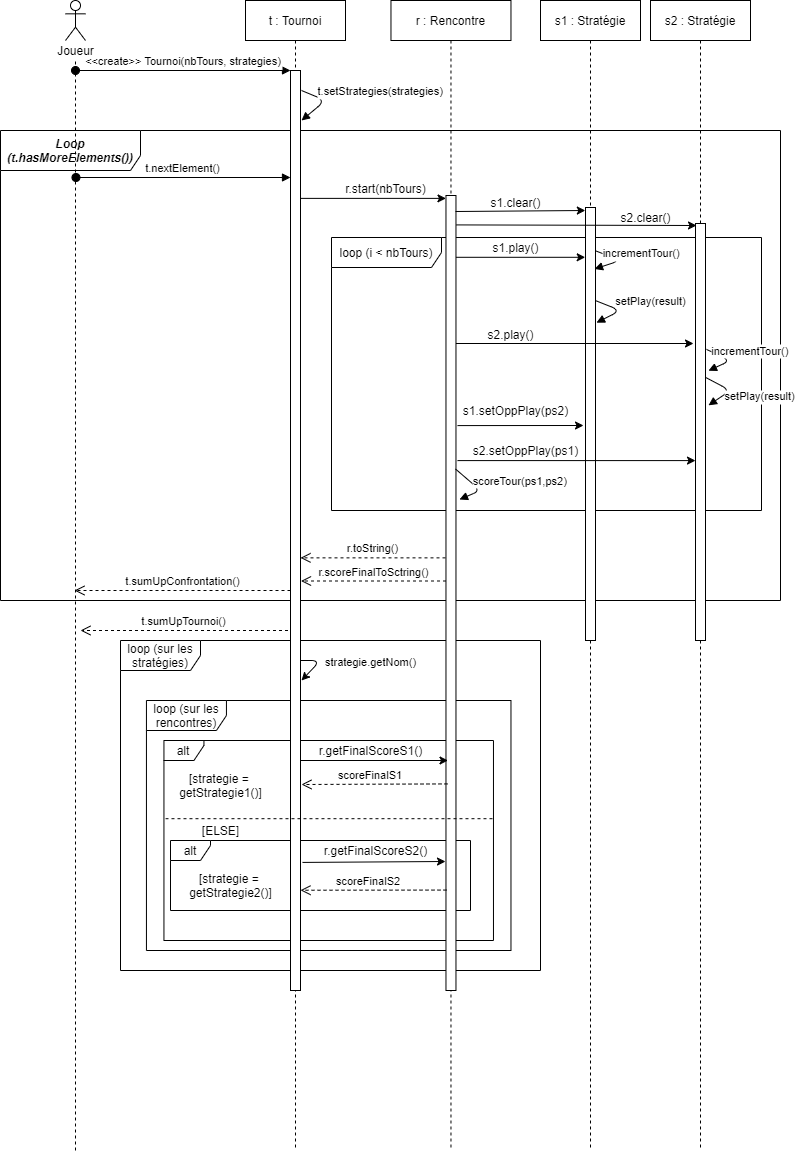

The diagram above was exported from draw.io. Its source (the exported page's mxGraphModel, read from the mxfile embedded in the PNG):
<mxGraphModel dx="1108" dy="510" grid="1" gridSize="10" guides="1" tooltips="1" connect="1" arrows="1" fold="1" page="1" pageScale="1" pageWidth="850" pageHeight="1100" math="0" shadow="0">
  <root>
    <mxCell id="0" />
    <mxCell id="1" parent="0" />
    <mxCell id="-K3l7CdL4BcSLsX8dQDq-81" value="loop (sur les stratégies)" style="shape=umlFrame;whiteSpace=wrap;html=1;width=80;height=30;" parent="1" vertex="1">
      <mxGeometry x="170" y="730" width="420" height="330" as="geometry" />
    </mxCell>
    <mxCell id="-K3l7CdL4BcSLsX8dQDq-84" value="loop (sur les rencontres)" style="shape=umlFrame;whiteSpace=wrap;html=1;width=80;height=30;" parent="1" vertex="1">
      <mxGeometry x="195.94" y="790" width="364.53" height="250" as="geometry" />
    </mxCell>
    <mxCell id="-K3l7CdL4BcSLsX8dQDq-85" value="alt" style="shape=umlFrame;whiteSpace=wrap;html=1;width=40;height=20;" parent="1" vertex="1">
      <mxGeometry x="213.44" y="830" width="329.53" height="200" as="geometry" />
    </mxCell>
    <mxCell id="-K3l7CdL4BcSLsX8dQDq-96" value="alt" style="shape=umlFrame;whiteSpace=wrap;html=1;width=40;height=20;" parent="1" vertex="1">
      <mxGeometry x="220" y="930" width="300" height="70" as="geometry" />
    </mxCell>
    <mxCell id="-K3l7CdL4BcSLsX8dQDq-49" value="&lt;b&gt;&lt;i&gt;Loop (t.hasMoreElements())&lt;/i&gt;&lt;/b&gt;" style="shape=umlFrame;whiteSpace=wrap;html=1;width=140;height=40;" parent="1" vertex="1">
      <mxGeometry x="50" y="220" width="780" height="470" as="geometry" />
    </mxCell>
    <mxCell id="-K3l7CdL4BcSLsX8dQDq-63" value="loop (i &amp;lt; nbTours)" style="shape=umlFrame;whiteSpace=wrap;html=1;width=110;height=30;" parent="1" vertex="1">
      <mxGeometry x="381" y="327" width="430" height="273" as="geometry" />
    </mxCell>
    <mxCell id="-K3l7CdL4BcSLsX8dQDq-15" value="t : Tournoi" style="shape=umlLifeline;perimeter=lifelinePerimeter;container=1;collapsible=0;recursiveResize=0;rounded=0;shadow=0;strokeWidth=1;" parent="1" vertex="1">
      <mxGeometry x="295" y="90" width="100" height="1150" as="geometry" />
    </mxCell>
    <mxCell id="-K3l7CdL4BcSLsX8dQDq-16" value="" style="points=[];perimeter=orthogonalPerimeter;rounded=0;shadow=0;strokeWidth=1;" parent="-K3l7CdL4BcSLsX8dQDq-15" vertex="1">
      <mxGeometry x="45" y="70" width="10" height="920" as="geometry" />
    </mxCell>
    <mxCell id="-K3l7CdL4BcSLsX8dQDq-17" value="&lt;&lt;create&gt;&gt; Tournoi(nbTours, strategies)" style="verticalAlign=bottom;startArrow=oval;endArrow=block;startSize=8;shadow=0;strokeWidth=1;" parent="-K3l7CdL4BcSLsX8dQDq-15" target="-K3l7CdL4BcSLsX8dQDq-16" edge="1">
      <mxGeometry relative="1" as="geometry">
        <mxPoint x="-170" y="70" as="sourcePoint" />
      </mxGeometry>
    </mxCell>
    <mxCell id="-K3l7CdL4BcSLsX8dQDq-43" value="t.setStrategies(strategies)" style="verticalAlign=bottom;endArrow=block;shadow=0;strokeWidth=1;" parent="-K3l7CdL4BcSLsX8dQDq-15" edge="1">
      <mxGeometry x="-0.0916" y="55" relative="1" as="geometry">
        <mxPoint x="56" y="90" as="sourcePoint" />
        <mxPoint x="56" y="120" as="targetPoint" />
        <Array as="points">
          <mxPoint x="80" y="100" />
        </Array>
        <mxPoint x="20" y="-42" as="offset" />
      </mxGeometry>
    </mxCell>
    <mxCell id="-K3l7CdL4BcSLsX8dQDq-82" value="" style="endArrow=classic;html=1;" parent="-K3l7CdL4BcSLsX8dQDq-15" edge="1" source="-K3l7CdL4BcSLsX8dQDq-16">
      <mxGeometry width="50" height="50" relative="1" as="geometry">
        <mxPoint x="55" y="670" as="sourcePoint" />
        <mxPoint x="56" y="680" as="targetPoint" />
        <Array as="points">
          <mxPoint x="75" y="660" />
        </Array>
      </mxGeometry>
    </mxCell>
    <mxCell id="-K3l7CdL4BcSLsX8dQDq-87" value="strategie.getNom()" style="edgeLabel;html=1;align=center;verticalAlign=middle;resizable=0;points=[];" parent="-K3l7CdL4BcSLsX8dQDq-82" vertex="1" connectable="0">
      <mxGeometry x="-0.6" y="3" relative="1" as="geometry">
        <mxPoint x="59.650000000000006" y="4.520000000000003" as="offset" />
      </mxGeometry>
    </mxCell>
    <mxCell id="-K3l7CdL4BcSLsX8dQDq-19" value="r : Rencontre" style="shape=umlLifeline;perimeter=lifelinePerimeter;container=1;collapsible=0;recursiveResize=0;rounded=0;shadow=0;strokeWidth=1;size=40;" parent="1" vertex="1">
      <mxGeometry x="440.47" y="90" width="120" height="1150" as="geometry" />
    </mxCell>
    <mxCell id="-K3l7CdL4BcSLsX8dQDq-61" value="" style="points=[];perimeter=orthogonalPerimeter;rounded=0;shadow=0;strokeWidth=1;" parent="-K3l7CdL4BcSLsX8dQDq-19" vertex="1">
      <mxGeometry x="55" y="195" width="10" height="795" as="geometry" />
    </mxCell>
    <mxCell id="hxVvI94MCtrouNirGTsR-14" value="scoreTour(ps1,ps2)" style="verticalAlign=bottom;endArrow=block;shadow=0;strokeWidth=1;exitX=0.953;exitY=0.344;exitDx=0;exitDy=0;exitPerimeter=0;" edge="1" parent="-K3l7CdL4BcSLsX8dQDq-19" source="-K3l7CdL4BcSLsX8dQDq-61">
      <mxGeometry x="0.1816" y="40" relative="1" as="geometry">
        <mxPoint x="215.52999999999997" y="315.525" as="sourcePoint" />
        <mxPoint x="68.52999999999997" y="499" as="targetPoint" />
        <Array as="points">
          <mxPoint x="89.52999999999997" y="490" />
        </Array>
        <mxPoint x="24" y="-37" as="offset" />
      </mxGeometry>
    </mxCell>
    <mxCell id="-K3l7CdL4BcSLsX8dQDq-25" value="" style="endArrow=none;dashed=1;html=1;" parent="1" source="-K3l7CdL4BcSLsX8dQDq-33" edge="1">
      <mxGeometry width="50" height="50" relative="1" as="geometry">
        <mxPoint x="125" y="790.941162109375" as="sourcePoint" />
        <mxPoint x="125" y="130" as="targetPoint" />
      </mxGeometry>
    </mxCell>
    <mxCell id="-K3l7CdL4BcSLsX8dQDq-26" value="" style="shape=umlActor;verticalLabelPosition=bottom;verticalAlign=top;html=1;outlineConnect=0;" parent="1" vertex="1">
      <mxGeometry x="115" y="90" width="20" height="40" as="geometry" />
    </mxCell>
    <mxCell id="-K3l7CdL4BcSLsX8dQDq-27" value="s1 : Stratégie" style="shape=umlLifeline;perimeter=lifelinePerimeter;container=1;collapsible=0;recursiveResize=0;rounded=0;shadow=0;strokeWidth=1;" parent="1" vertex="1">
      <mxGeometry x="590" y="90" width="100" height="1150" as="geometry" />
    </mxCell>
    <mxCell id="-K3l7CdL4BcSLsX8dQDq-33" value="Joueur" style="text;html=1;align=center;verticalAlign=middle;resizable=0;points=[];autosize=1;" parent="1" vertex="1">
      <mxGeometry x="100" y="130" width="50" height="20" as="geometry" />
    </mxCell>
    <mxCell id="-K3l7CdL4BcSLsX8dQDq-34" value="" style="endArrow=none;dashed=1;html=1;" parent="1" target="-K3l7CdL4BcSLsX8dQDq-33" edge="1">
      <mxGeometry width="50" height="50" relative="1" as="geometry">
        <mxPoint x="125" y="1240" as="sourcePoint" />
        <mxPoint x="125" y="129.99999999999994" as="targetPoint" />
      </mxGeometry>
    </mxCell>
    <mxCell id="-K3l7CdL4BcSLsX8dQDq-51" value="" style="endArrow=classic;html=1;" parent="1" edge="1">
      <mxGeometry width="50" height="50" relative="1" as="geometry">
        <mxPoint x="350" y="287.88" as="sourcePoint" />
        <mxPoint x="495.47" y="287.88" as="targetPoint" />
        <Array as="points" />
      </mxGeometry>
    </mxCell>
    <mxCell id="-K3l7CdL4BcSLsX8dQDq-52" value="r.start(nbTours)" style="text;html=1;align=center;verticalAlign=middle;resizable=0;points=[];autosize=1;" parent="1" vertex="1">
      <mxGeometry x="385" y="268" width="100" height="20" as="geometry" />
    </mxCell>
    <mxCell id="-K3l7CdL4BcSLsX8dQDq-53" value="" style="endArrow=classic;html=1;entryX=-0.016;entryY=0;entryDx=0;entryDy=0;entryPerimeter=0;" parent="1" edge="1">
      <mxGeometry width="50" height="50" relative="1" as="geometry">
        <mxPoint x="505" y="301" as="sourcePoint" />
        <mxPoint x="634.8399999999999" y="300" as="targetPoint" />
        <Array as="points" />
      </mxGeometry>
    </mxCell>
    <mxCell id="-K3l7CdL4BcSLsX8dQDq-54" value="s1.clear()" style="text;html=1;align=center;verticalAlign=middle;resizable=0;points=[];autosize=1;" parent="1" vertex="1">
      <mxGeometry x="530.47" y="282" width="70" height="20" as="geometry" />
    </mxCell>
    <mxCell id="-K3l7CdL4BcSLsX8dQDq-56" value="s2.clear()" style="text;html=1;align=center;verticalAlign=middle;resizable=0;points=[];autosize=1;" parent="1" vertex="1">
      <mxGeometry x="660" y="297" width="70" height="20" as="geometry" />
    </mxCell>
    <mxCell id="-K3l7CdL4BcSLsX8dQDq-58" value="s2 : Stratégie" style="shape=umlLifeline;perimeter=lifelinePerimeter;container=1;collapsible=0;recursiveResize=0;rounded=0;shadow=0;strokeWidth=1;" parent="1" vertex="1">
      <mxGeometry x="700" y="90" width="100" height="1150" as="geometry" />
    </mxCell>
    <mxCell id="-K3l7CdL4BcSLsX8dQDq-59" value="" style="points=[];perimeter=orthogonalPerimeter;rounded=0;shadow=0;strokeWidth=1;" parent="-K3l7CdL4BcSLsX8dQDq-58" vertex="1">
      <mxGeometry x="45" y="223" width="10" height="417" as="geometry" />
    </mxCell>
    <mxCell id="-K3l7CdL4BcSLsX8dQDq-71" value="incrementTour()" style="verticalAlign=bottom;endArrow=block;shadow=0;strokeWidth=1;exitX=1.1;exitY=0.302;exitDx=0;exitDy=0;exitPerimeter=0;entryX=1.3;entryY=0.353;entryDx=0;entryDy=0;entryPerimeter=0;" parent="-K3l7CdL4BcSLsX8dQDq-58" source="-K3l7CdL4BcSLsX8dQDq-59" target="-K3l7CdL4BcSLsX8dQDq-59" edge="1">
      <mxGeometry x="0.043" y="20" relative="1" as="geometry">
        <mxPoint x="-53.82999999999993" y="356.68000000000006" as="sourcePoint" />
        <mxPoint x="50" y="380" as="targetPoint" />
        <Array as="points">
          <mxPoint x="80" y="360" />
        </Array>
        <mxPoint x="11" y="-18" as="offset" />
      </mxGeometry>
    </mxCell>
    <mxCell id="hxVvI94MCtrouNirGTsR-9" value="setPlay(result)" style="verticalAlign=bottom;endArrow=block;shadow=0;strokeWidth=1;exitX=1;exitY=0.369;exitDx=0;exitDy=0;exitPerimeter=0;entryX=1.3;entryY=0.436;entryDx=0;entryDy=0;entryPerimeter=0;" edge="1" parent="-K3l7CdL4BcSLsX8dQDq-58" source="-K3l7CdL4BcSLsX8dQDq-59" target="-K3l7CdL4BcSLsX8dQDq-59">
      <mxGeometry x="0.0313" y="33" relative="1" as="geometry">
        <mxPoint x="-44" y="309.75" as="sourcePoint" />
        <mxPoint x="-44" y="336.25" as="targetPoint" />
        <Array as="points">
          <mxPoint x="80" y="390" />
        </Array>
        <mxPoint x="11" y="-12" as="offset" />
      </mxGeometry>
    </mxCell>
    <mxCell id="-K3l7CdL4BcSLsX8dQDq-28" value="" style="points=[];perimeter=orthogonalPerimeter;rounded=0;shadow=0;strokeWidth=1;" parent="1" vertex="1">
      <mxGeometry x="635" y="297" width="10" height="433" as="geometry" />
    </mxCell>
    <mxCell id="-K3l7CdL4BcSLsX8dQDq-60" value="" style="endArrow=classic;html=1;exitX=1.053;exitY=0.037;exitDx=0;exitDy=0;exitPerimeter=0;entryX=0.1;entryY=0.004;entryDx=0;entryDy=0;entryPerimeter=0;" parent="1" source="-K3l7CdL4BcSLsX8dQDq-61" edge="1">
      <mxGeometry width="50" height="50" relative="1" as="geometry">
        <mxPoint x="504.71000000000004" y="335.91999999999996" as="sourcePoint" />
        <mxPoint x="746" y="315" as="targetPoint" />
        <Array as="points" />
      </mxGeometry>
    </mxCell>
    <mxCell id="-K3l7CdL4BcSLsX8dQDq-64" value="" style="endArrow=classic;html=1;entryX=-0.029;entryY=0.16;entryDx=0;entryDy=0;entryPerimeter=0;" parent="1" edge="1">
      <mxGeometry width="50" height="50" relative="1" as="geometry">
        <mxPoint x="505.47" y="346.79999999999995" as="sourcePoint" />
        <mxPoint x="634.71" y="346.79999999999995" as="targetPoint" />
        <Array as="points" />
      </mxGeometry>
    </mxCell>
    <mxCell id="-K3l7CdL4BcSLsX8dQDq-65" value="s1.play()" style="text;html=1;align=center;verticalAlign=middle;resizable=0;points=[];autosize=1;" parent="1" vertex="1">
      <mxGeometry x="535.47" y="327" width="60" height="20" as="geometry" />
    </mxCell>
    <mxCell id="-K3l7CdL4BcSLsX8dQDq-68" value="incrementTour()" style="verticalAlign=bottom;endArrow=block;shadow=0;strokeWidth=1;exitX=1;exitY=0.1;exitDx=0;exitDy=0;exitPerimeter=0;entryX=0.9;entryY=0.142;entryDx=0;entryDy=0;entryPerimeter=0;" parent="1" source="-K3l7CdL4BcSLsX8dQDq-28" target="-K3l7CdL4BcSLsX8dQDq-28" edge="1">
      <mxGeometry x="0.1018" y="20" relative="1" as="geometry">
        <mxPoint x="361" y="211.16000000000008" as="sourcePoint" />
        <mxPoint x="361" y="241" as="targetPoint" />
        <Array as="points">
          <mxPoint x="670" y="350" />
        </Array>
        <mxPoint x="18" y="-18" as="offset" />
      </mxGeometry>
    </mxCell>
    <mxCell id="-K3l7CdL4BcSLsX8dQDq-69" value="" style="endArrow=classic;html=1;" parent="1" edge="1">
      <mxGeometry width="50" height="50" relative="1" as="geometry">
        <mxPoint x="505.47" y="433" as="sourcePoint" />
        <mxPoint x="743" y="433" as="targetPoint" />
        <Array as="points" />
      </mxGeometry>
    </mxCell>
    <mxCell id="-K3l7CdL4BcSLsX8dQDq-70" value="s2.play()" style="text;html=1;align=center;verticalAlign=middle;resizable=0;points=[];autosize=1;" parent="1" vertex="1">
      <mxGeometry x="530" y="414" width="60" height="20" as="geometry" />
    </mxCell>
    <mxCell id="-K3l7CdL4BcSLsX8dQDq-79" value="t.sumUpTournoi()" style="verticalAlign=bottom;endArrow=open;dashed=1;endSize=8;shadow=0;strokeWidth=1;" parent="1" edge="1">
      <mxGeometry relative="1" as="geometry">
        <mxPoint x="130" y="720" as="targetPoint" />
        <mxPoint x="337.5" y="720" as="sourcePoint" />
      </mxGeometry>
    </mxCell>
    <mxCell id="-K3l7CdL4BcSLsX8dQDq-94" value="[strategie = &lt;br&gt;getStrategie1()]" style="text;html=1;align=center;verticalAlign=middle;resizable=0;points=[];autosize=1;" parent="1" vertex="1">
      <mxGeometry x="220" y="860" width="100" height="30" as="geometry" />
    </mxCell>
    <mxCell id="-K3l7CdL4BcSLsX8dQDq-95" value="" style="endArrow=classic;html=1;" parent="1" edge="1">
      <mxGeometry width="50" height="50" relative="1" as="geometry">
        <mxPoint x="350.5" y="850" as="sourcePoint" />
        <mxPoint x="497.5" y="850" as="targetPoint" />
        <Array as="points" />
      </mxGeometry>
    </mxCell>
    <mxCell id="-K3l7CdL4BcSLsX8dQDq-97" value="" style="endArrow=classic;html=1;exitX=1.2;exitY=0.908;exitDx=0;exitDy=0;exitPerimeter=0;" parent="1" edge="1">
      <mxGeometry width="50" height="50" relative="1" as="geometry">
        <mxPoint x="352" y="951.9200000000001" as="sourcePoint" />
        <mxPoint x="495" y="951" as="targetPoint" />
        <Array as="points" />
      </mxGeometry>
    </mxCell>
    <mxCell id="-K3l7CdL4BcSLsX8dQDq-98" value="[ELSE]" style="text;html=1;align=center;verticalAlign=middle;resizable=0;points=[];autosize=1;" parent="1" vertex="1">
      <mxGeometry x="245" y="910" width="50" height="20" as="geometry" />
    </mxCell>
    <mxCell id="-K3l7CdL4BcSLsX8dQDq-99" value="[strategie = &lt;br&gt;getStrategie2()]" style="text;html=1;align=center;verticalAlign=middle;resizable=0;points=[];autosize=1;" parent="1" vertex="1">
      <mxGeometry x="230" y="960" width="100" height="30" as="geometry" />
    </mxCell>
    <mxCell id="-K3l7CdL4BcSLsX8dQDq-102" value="r.getFinalScoreS1()" style="text;html=1;align=center;verticalAlign=middle;resizable=0;points=[];autosize=1;" parent="1" vertex="1">
      <mxGeometry x="360" y="830" width="120" height="20" as="geometry" />
    </mxCell>
    <mxCell id="-K3l7CdL4BcSLsX8dQDq-103" value="scoreFinalS1" style="verticalAlign=bottom;endArrow=open;dashed=1;endSize=8;shadow=0;strokeWidth=1;exitX=0.153;exitY=0.824;exitDx=0;exitDy=0;exitPerimeter=0;" parent="1" edge="1">
      <mxGeometry x="0.056" relative="1" as="geometry">
        <mxPoint x="351" y="874" as="targetPoint" />
        <mxPoint x="497" y="873.4079999999999" as="sourcePoint" />
        <mxPoint as="offset" />
      </mxGeometry>
    </mxCell>
    <mxCell id="-K3l7CdL4BcSLsX8dQDq-104" value="scoreFinalS2" style="verticalAlign=bottom;endArrow=open;dashed=1;endSize=8;shadow=0;strokeWidth=1;exitX=0.053;exitY=0.913;exitDx=0;exitDy=0;exitPerimeter=0;entryX=1;entryY=0.926;entryDx=0;entryDy=0;entryPerimeter=0;" parent="1" edge="1">
      <mxGeometry x="0.0674" relative="1" as="geometry">
        <mxPoint x="350" y="979.74" as="targetPoint" />
        <mxPoint x="496" y="979.5709999999999" as="sourcePoint" />
        <mxPoint as="offset" />
      </mxGeometry>
    </mxCell>
    <mxCell id="-K3l7CdL4BcSLsX8dQDq-105" value="" style="verticalAlign=bottom;endArrow=none;dashed=1;endSize=8;shadow=0;strokeWidth=1;entryX=0.005;entryY=0.391;entryDx=0;entryDy=0;entryPerimeter=0;endFill=0;exitX=0.997;exitY=0.391;exitDx=0;exitDy=0;exitPerimeter=0;" parent="1" source="-K3l7CdL4BcSLsX8dQDq-85" target="-K3l7CdL4BcSLsX8dQDq-85" edge="1">
      <mxGeometry x="0.6036" relative="1" as="geometry">
        <mxPoint x="140" y="859.1700000000001" as="targetPoint" />
        <mxPoint x="539" y="1000" as="sourcePoint" />
        <mxPoint as="offset" />
      </mxGeometry>
    </mxCell>
    <mxCell id="-K3l7CdL4BcSLsX8dQDq-106" value="r.getFinalScoreS2()" style="text;html=1;align=center;verticalAlign=middle;resizable=0;points=[];autosize=1;" parent="1" vertex="1">
      <mxGeometry x="365" y="930" width="120" height="20" as="geometry" />
    </mxCell>
    <mxCell id="hxVvI94MCtrouNirGTsR-2" value="t.nextElement()" style="html=1;verticalAlign=bottom;startArrow=oval;startFill=1;endArrow=block;startSize=8;" edge="1" parent="1">
      <mxGeometry width="60" relative="1" as="geometry">
        <mxPoint x="125.47" y="267" as="sourcePoint" />
        <mxPoint x="340" y="267" as="targetPoint" />
      </mxGeometry>
    </mxCell>
    <mxCell id="hxVvI94MCtrouNirGTsR-3" value="t.sumUpConfrontation()" style="html=1;verticalAlign=bottom;endArrow=open;dashed=1;endSize=8;" edge="1" parent="1" source="-K3l7CdL4BcSLsX8dQDq-16">
      <mxGeometry relative="1" as="geometry">
        <mxPoint x="330" y="658.96" as="sourcePoint" />
        <mxPoint x="124" y="680" as="targetPoint" />
      </mxGeometry>
    </mxCell>
    <mxCell id="hxVvI94MCtrouNirGTsR-4" value="r.toString()" style="html=1;verticalAlign=bottom;endArrow=open;dashed=1;endSize=8;exitX=-0.047;exitY=0.404;exitDx=0;exitDy=0;exitPerimeter=0;" edge="1" parent="1">
      <mxGeometry relative="1" as="geometry">
        <mxPoint x="495" y="647.3600000000001" as="sourcePoint" />
        <mxPoint x="350" y="647.3600000000001" as="targetPoint" />
      </mxGeometry>
    </mxCell>
    <mxCell id="hxVvI94MCtrouNirGTsR-5" value="r.scoreFinalToSctring()" style="html=1;verticalAlign=bottom;endArrow=open;dashed=1;endSize=8;exitX=-0.047;exitY=0.404;exitDx=0;exitDy=0;exitPerimeter=0;" edge="1" parent="1">
      <mxGeometry relative="1" as="geometry">
        <mxPoint x="495.5" y="670.5000000000001" as="sourcePoint" />
        <mxPoint x="350.5" y="670.5000000000001" as="targetPoint" />
      </mxGeometry>
    </mxCell>
    <mxCell id="hxVvI94MCtrouNirGTsR-6" value="setPlay(result)" style="verticalAlign=bottom;endArrow=block;shadow=0;strokeWidth=1;exitX=1;exitY=0.215;exitDx=0;exitDy=0;exitPerimeter=0;entryX=1.1;entryY=0.266;entryDx=0;entryDy=0;entryPerimeter=0;" edge="1" parent="1" source="-K3l7CdL4BcSLsX8dQDq-28" target="-K3l7CdL4BcSLsX8dQDq-28">
      <mxGeometry x="-0.0004" y="30" relative="1" as="geometry">
        <mxPoint x="655" y="360" as="sourcePoint" />
        <mxPoint x="654" y="382.26" as="targetPoint" />
        <Array as="points">
          <mxPoint x="670" y="400" />
        </Array>
        <mxPoint x="17" y="-27" as="offset" />
      </mxGeometry>
    </mxCell>
    <mxCell id="hxVvI94MCtrouNirGTsR-10" value="" style="endArrow=classic;html=1;" edge="1" parent="1">
      <mxGeometry width="50" height="50" relative="1" as="geometry">
        <mxPoint x="507" y="515.09" as="sourcePoint" />
        <mxPoint x="633" y="515" as="targetPoint" />
        <Array as="points" />
      </mxGeometry>
    </mxCell>
    <mxCell id="hxVvI94MCtrouNirGTsR-11" value="" style="endArrow=classic;html=1;" edge="1" parent="1" target="-K3l7CdL4BcSLsX8dQDq-59">
      <mxGeometry width="50" height="50" relative="1" as="geometry">
        <mxPoint x="507" y="550.09" as="sourcePoint" />
        <mxPoint x="633" y="550" as="targetPoint" />
        <Array as="points" />
      </mxGeometry>
    </mxCell>
    <mxCell id="hxVvI94MCtrouNirGTsR-12" value="s1.setOppPlay(ps2)" style="text;html=1;align=center;verticalAlign=middle;resizable=0;points=[];autosize=1;" vertex="1" parent="1">
      <mxGeometry x="505.47" y="490" width="120" height="20" as="geometry" />
    </mxCell>
    <mxCell id="hxVvI94MCtrouNirGTsR-13" value="s2.setOppPlay(ps1)" style="text;html=1;align=center;verticalAlign=middle;resizable=0;points=[];autosize=1;" vertex="1" parent="1">
      <mxGeometry x="515" y="530" width="120" height="20" as="geometry" />
    </mxCell>
  </root>
</mxGraphModel>